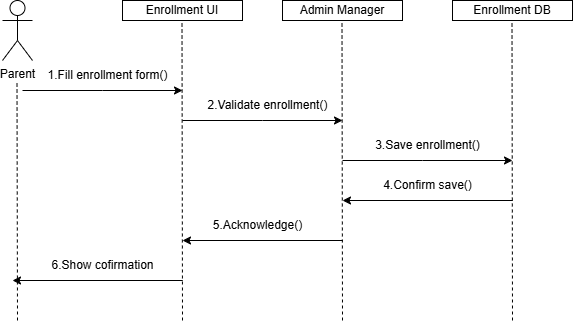

The diagram above was exported from draw.io. Its source (the exported page's mxGraphModel, read from the mxfile embedded in the PNG):
<mxGraphModel dx="872" dy="431" grid="1" gridSize="10" guides="1" tooltips="1" connect="1" arrows="1" fold="1" page="1" pageScale="1" pageWidth="850" pageHeight="1100" math="0" shadow="0">
  <root>
    <mxCell id="0" />
    <mxCell id="1" parent="0" />
    <mxCell id="ElXacbeoiNrr0yIYA_AJ-4" value="Parent" style="shape=umlActor;verticalLabelPosition=bottom;verticalAlign=top;html=1;outlineConnect=0;" vertex="1" parent="1">
      <mxGeometry x="70" y="40" width="30" height="60" as="geometry" />
    </mxCell>
    <mxCell id="ElXacbeoiNrr0yIYA_AJ-5" value="Enrollment UI" style="rounded=0;whiteSpace=wrap;html=1;" vertex="1" parent="1">
      <mxGeometry x="190" y="40" width="120" height="20" as="geometry" />
    </mxCell>
    <mxCell id="ElXacbeoiNrr0yIYA_AJ-6" value="Admin Manager" style="rounded=0;whiteSpace=wrap;html=1;" vertex="1" parent="1">
      <mxGeometry x="350" y="40" width="120" height="20" as="geometry" />
    </mxCell>
    <mxCell id="ElXacbeoiNrr0yIYA_AJ-7" value="Enrollment DB" style="rounded=0;whiteSpace=wrap;html=1;" vertex="1" parent="1">
      <mxGeometry x="520" y="40" width="120" height="20" as="geometry" />
    </mxCell>
    <mxCell id="ElXacbeoiNrr0yIYA_AJ-8" value="" style="endArrow=none;dashed=1;html=1;rounded=0;" edge="1" parent="1">
      <mxGeometry width="50" height="50" relative="1" as="geometry">
        <mxPoint x="85" y="360" as="sourcePoint" />
        <mxPoint x="84.5" y="120" as="targetPoint" />
      </mxGeometry>
    </mxCell>
    <mxCell id="ElXacbeoiNrr0yIYA_AJ-9" value="" style="endArrow=none;dashed=1;html=1;rounded=0;" edge="1" parent="1">
      <mxGeometry width="50" height="50" relative="1" as="geometry">
        <mxPoint x="250" y="360" as="sourcePoint" />
        <mxPoint x="249.5" y="60" as="targetPoint" />
      </mxGeometry>
    </mxCell>
    <mxCell id="ElXacbeoiNrr0yIYA_AJ-10" value="" style="endArrow=none;dashed=1;html=1;rounded=0;" edge="1" parent="1">
      <mxGeometry width="50" height="50" relative="1" as="geometry">
        <mxPoint x="410" y="360" as="sourcePoint" />
        <mxPoint x="409.5" y="60" as="targetPoint" />
      </mxGeometry>
    </mxCell>
    <mxCell id="ElXacbeoiNrr0yIYA_AJ-11" value="" style="endArrow=none;dashed=1;html=1;rounded=0;" edge="1" parent="1">
      <mxGeometry width="50" height="50" relative="1" as="geometry">
        <mxPoint x="580" y="360" as="sourcePoint" />
        <mxPoint x="579.5" y="60" as="targetPoint" />
      </mxGeometry>
    </mxCell>
    <mxCell id="ElXacbeoiNrr0yIYA_AJ-12" value="" style="endArrow=classic;html=1;rounded=0;" edge="1" parent="1">
      <mxGeometry width="50" height="50" relative="1" as="geometry">
        <mxPoint x="90" y="130" as="sourcePoint" />
        <mxPoint x="250" y="130" as="targetPoint" />
        <Array as="points">
          <mxPoint x="170" y="130" />
        </Array>
      </mxGeometry>
    </mxCell>
    <mxCell id="ElXacbeoiNrr0yIYA_AJ-13" value="1.Fill enrollment form()" style="text;html=1;align=center;verticalAlign=middle;resizable=0;points=[];autosize=1;strokeColor=none;fillColor=none;" vertex="1" parent="1">
      <mxGeometry x="105" y="100" width="140" height="30" as="geometry" />
    </mxCell>
    <mxCell id="ElXacbeoiNrr0yIYA_AJ-14" value="" style="endArrow=classic;html=1;rounded=0;" edge="1" parent="1">
      <mxGeometry width="50" height="50" relative="1" as="geometry">
        <mxPoint x="250" y="160" as="sourcePoint" />
        <mxPoint x="410" y="160" as="targetPoint" />
        <Array as="points">
          <mxPoint x="330" y="160" />
        </Array>
      </mxGeometry>
    </mxCell>
    <mxCell id="ElXacbeoiNrr0yIYA_AJ-15" value="2.Validate enrollment()" style="text;html=1;align=center;verticalAlign=middle;resizable=0;points=[];autosize=1;strokeColor=none;fillColor=none;" vertex="1" parent="1">
      <mxGeometry x="265" y="130" width="140" height="30" as="geometry" />
    </mxCell>
    <mxCell id="ElXacbeoiNrr0yIYA_AJ-16" value="" style="endArrow=classic;html=1;rounded=0;" edge="1" parent="1">
      <mxGeometry width="50" height="50" relative="1" as="geometry">
        <mxPoint x="410" y="200" as="sourcePoint" />
        <mxPoint x="580" y="200" as="targetPoint" />
        <Array as="points">
          <mxPoint x="490" y="200" />
        </Array>
      </mxGeometry>
    </mxCell>
    <mxCell id="ElXacbeoiNrr0yIYA_AJ-17" value="3.Save enrollment()" style="text;html=1;align=center;verticalAlign=middle;resizable=0;points=[];autosize=1;strokeColor=none;fillColor=none;" vertex="1" parent="1">
      <mxGeometry x="430" y="170" width="130" height="30" as="geometry" />
    </mxCell>
    <mxCell id="ElXacbeoiNrr0yIYA_AJ-18" value="" style="endArrow=classic;html=1;rounded=0;" edge="1" parent="1">
      <mxGeometry width="50" height="50" relative="1" as="geometry">
        <mxPoint x="460" y="240" as="sourcePoint" />
        <mxPoint x="410" y="240" as="targetPoint" />
        <Array as="points">
          <mxPoint x="580" y="240" />
        </Array>
      </mxGeometry>
    </mxCell>
    <mxCell id="ElXacbeoiNrr0yIYA_AJ-19" value="4.Confirm save()" style="text;html=1;align=center;verticalAlign=middle;resizable=0;points=[];autosize=1;strokeColor=none;fillColor=none;" vertex="1" parent="1">
      <mxGeometry x="440" y="210" width="110" height="30" as="geometry" />
    </mxCell>
    <mxCell id="ElXacbeoiNrr0yIYA_AJ-20" value="" style="endArrow=classic;html=1;rounded=0;" edge="1" parent="1">
      <mxGeometry width="50" height="50" relative="1" as="geometry">
        <mxPoint x="300" y="280" as="sourcePoint" />
        <mxPoint x="250" y="280" as="targetPoint" />
        <Array as="points">
          <mxPoint x="410" y="280" />
        </Array>
      </mxGeometry>
    </mxCell>
    <mxCell id="ElXacbeoiNrr0yIYA_AJ-21" value="5.Acknowledge()" style="text;html=1;align=center;verticalAlign=middle;resizable=0;points=[];autosize=1;strokeColor=none;fillColor=none;" vertex="1" parent="1">
      <mxGeometry x="270" y="250" width="110" height="30" as="geometry" />
    </mxCell>
    <mxCell id="ElXacbeoiNrr0yIYA_AJ-22" value="" style="endArrow=classic;html=1;rounded=0;" edge="1" parent="1">
      <mxGeometry width="50" height="50" relative="1" as="geometry">
        <mxPoint x="130" y="320" as="sourcePoint" />
        <mxPoint x="80" y="320" as="targetPoint" />
        <Array as="points">
          <mxPoint x="250" y="320" />
        </Array>
      </mxGeometry>
    </mxCell>
    <mxCell id="ElXacbeoiNrr0yIYA_AJ-23" value="6.Show cofirmation" style="text;html=1;align=center;verticalAlign=middle;resizable=0;points=[];autosize=1;strokeColor=none;fillColor=none;" vertex="1" parent="1">
      <mxGeometry x="105" y="290" width="130" height="30" as="geometry" />
    </mxCell>
  </root>
</mxGraphModel>